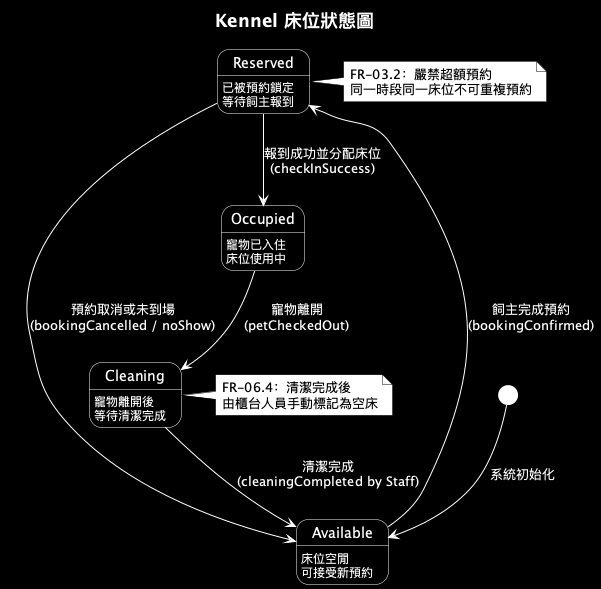

The diagram above was rendered by PlantUML. Its source (embedded in the PNG):
@startuml
title Kennel 床位狀態圖

skinparam backgroundColor #000000
skinparam titleFontColor #FFFFFF
skinparam titleFontSize 18
skinparam shadowing false
skinparam defaultFontColor #FFFFFF
skinparam arrowColor #FFFFFF
skinparam arrowFontColor #FFFFFF

<style>
stateDiagram {
  state {
    BackgroundColor transparent
    LineColor #FFFFFF
    FontColor #FFFFFF
  }
  circle {
    BackgroundColor #FFFFFF
    LineColor #FFFFFF
  }
}
</style>

skinparam note {
  BackgroundColor #FFFFFF
  BorderColor #000000
  FontColor #000000
}

state Available : 床位空閒\n可接受新預約
state Reserved : 已被預約鎖定\n等待飼主報到
state Occupied : 寵物已入住\n床位使用中
state Cleaning : 寵物離開後\n等待清潔完成

[*] --> Available : 系統初始化

Available --> Reserved : 飼主完成預約\n(bookingConfirmed)
Reserved --> Available : 預約取消或未到場\n(bookingCancelled / noShow)
Reserved --> Occupied : 報到成功並分配床位\n(checkInSuccess)
Occupied --> Cleaning : 寵物離開\n(petCheckedOut)
Cleaning --> Available : 清潔完成\n(cleaningCompleted by Staff)

note right of Reserved
  FR-03.2：嚴禁超額預約
  同一時段同一床位不可重複預約
end note

note right of Cleaning
  FR-06.4：清潔完成後
  由櫃台人員手動標記為空床
end note

@enduml